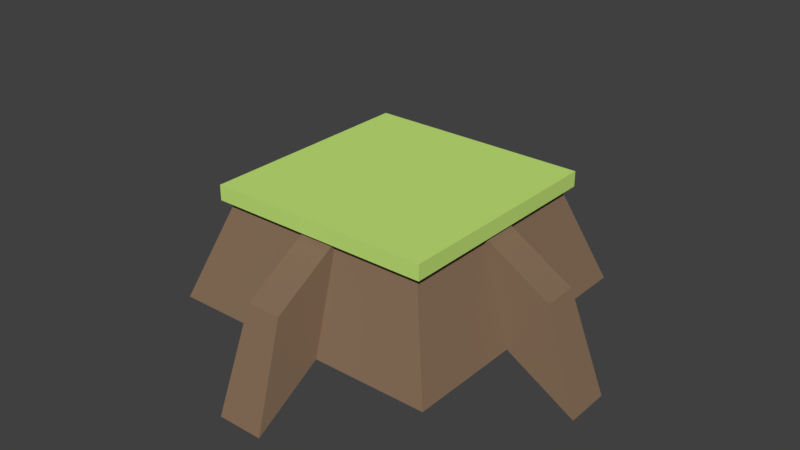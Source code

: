 # Source: model.blend  (saved by Blender 2.77.0; exported with 4.5.12 LTS)
import bpy
from mathutils import Matrix  # noqa: F401  (used for matrix-valued properties, if any)

bpy.ops.wm.read_factory_settings(use_empty=True)
scene = bpy.context.scene
scene.name = 'Scene'

# ---- collections
col_collection_1 = bpy.data.collections.new('Collection 1'); scene.collection.children.link(col_collection_1)
col_collection_1.hide_render = True
col_collection_1.hide_viewport = True
col_collection_11 = bpy.data.collections.new('Collection 11'); scene.collection.children.link(col_collection_11)

# ---- materials (node trees are filled in below, after node groups)
mat_brown = bpy.data.materials.new('Brown')
mat_brown.alpha_threshold = 0.0
mat_brown.diffuse_color = (0.2423, 0.1581, 0.1008, 1.0)
mat_brown.specular_color = (0.0, 0.0, 0.0)
mat_brown.roughness = 0.5
mat_brown.line_color = (0.0, 0.0, 0.0, 1.0)
mat_darkbrown = bpy.data.materials.new('DarkBrown')
mat_darkbrown.alpha_threshold = 0.0
mat_darkbrown.diffuse_color = (0.1441, 0.09531, 0.06125, 1.0)
mat_darkbrown.specular_color = (0.0, 0.0, 0.0)
mat_darkbrown.roughness = 0.5
mat_darkbrown.line_color = (0.0, 0.0, 0.0, 1.0)
mat_blue = bpy.data.materials.new('Blue')
mat_blue.alpha_threshold = 0.0
mat_blue.diffuse_color = (0.1912, 0.7991, 0.4125, 1.0)
mat_blue.roughness = 0.5
mat_blue.line_color = (0.0, 0.0, 0.0, 1.0)
mat_green = bpy.data.materials.new('Green')
mat_green.alpha_threshold = 0.0
mat_green.diffuse_color = (0.5574, 0.8, 0.1916, 1.0)
mat_green.roughness = 0.5
mat_green.line_color = (0.0, 0.0, 0.0, 1.0)

# ---- material node trees
mat_brown.use_nodes = True; mat_brown.node_tree.nodes.clear()
_N = mat_brown.node_tree.nodes; _L = mat_brown.node_tree.links
n0 = _N.new('ShaderNodeOutputMaterial'); n0.name = 'Material Output'; n0.location = (300, 300)
n1 = _N.new('ShaderNodeBsdfDiffuse'); n1.name = 'Diffuse BSDF'; n1.location = (10, 300)
n1.inputs[0].default_value = (0.2423, 0.159, 0.0999, 1.0)
_L.new(n1.outputs[0], n0.inputs[0])
n0.is_active_output = True
mat_darkbrown.use_nodes = True; mat_darkbrown.node_tree.nodes.clear()
_N = mat_darkbrown.node_tree.nodes; _L = mat_darkbrown.node_tree.links
n0 = _N.new('ShaderNodeOutputMaterial'); n0.name = 'Material Output'; n0.location = (300, 300)
n1 = _N.new('ShaderNodeBsdfDiffuse'); n1.name = 'Diffuse BSDF'; n1.location = (10, 300)
n1.inputs[0].default_value = (0.1429, 0.09487, 0.06055, 1.0)
_L.new(n1.outputs[0], n0.inputs[0])
n0.is_active_output = True
mat_blue.use_nodes = True; mat_blue.node_tree.nodes.clear()
_N = mat_blue.node_tree.nodes; _L = mat_blue.node_tree.links
n0 = _N.new('ShaderNodeOutputMaterial'); n0.name = 'Material Output'; n0.location = (300, 300)
n1 = _N.new('ShaderNodeBsdfDiffuse'); n1.name = 'Diffuse BSDF'; n1.location = (10, 300)
n1.inputs[0].default_value = (0.1916, 0.8, 0.4142, 1.0)
_L.new(n1.outputs[0], n0.inputs[0])
n0.is_active_output = True
mat_green.use_nodes = True; mat_green.node_tree.nodes.clear()
_N = mat_green.node_tree.nodes; _L = mat_green.node_tree.links
n0 = _N.new('ShaderNodeOutputMaterial'); n0.name = 'Material Output'; n0.location = (300, 300)
n1 = _N.new('ShaderNodeBsdfDiffuse'); n1.name = 'Diffuse BSDF'; n1.location = (10, 300)
n1.inputs[0].default_value = (0.5574, 0.8, 0.1916, 1.0)
_L.new(n1.outputs[0], n0.inputs[0])
n0.is_active_output = True

# ---- world
world_world = bpy.data.worlds.new('World'); scene.world = world_world
world_world.color = (0.05088, 0.05088, 0.05088)
world_world.use_sun_shadow = False
world_world.sun_shadow_jitter_overblur = 0.0
world_world.cycles.sampling_method = 'MANUAL'

# ---- meshes
me_icosphere_001 = bpy.data.meshes.new('Icosphere.001')
me_icosphere_001.from_pydata([(0.6665, -0.2782, -0.6079), (-0.2294, -0.1667, -0.9004), (0.08762, 0.2697, -0.9004), (0.7542, -0.5479, -0.1491), (-0.2881, -0.8866, -0.1491), (-0.9322, 0.0, -0.1491), (-0.2881, 0.8866, -0.1491), (0.7542, 0.5479, -0.1491), (0.3757, -0.6169, 0.6079), (0.05866, 0.7199, 0.6079), (0.4588, 0.3333, 0.7423), (-0.08762, 0.2697, 0.9004), (-0.4706, 0.5479, 0.6079), (-0.5671, 0.0, 0.7423), (-0.1752, -0.5393, 0.7423), (0.2294, -0.1667, 0.9004), (0.7028, -0.1667, 0.6079), (0.8446, 0.2697, 0.3243), (0.5175, 0.7199, 0.3243), (0.004506, 0.8866, 0.3243), (-0.5248, 0.7146, 0.3243), (-0.8418, 0.2782, 0.3243), (-0.8418, -0.2782, 0.3243), (-0.5248, -0.7146, 0.3243), (0.004506, -0.8866, 0.3243), (0.5175, -0.7199, 0.3243), (0.8446, -0.2697, 0.3243), (0.2836, 0.8727, -0.1752), (-0.7423, 0.5393, -0.1752), (-0.7423, -0.5393, -0.1752), (0.2836, -0.8727, -0.1752), (0.9176, 0.0, -0.1752), (0.4706, 0.5479, -0.6079), (-0.05866, 0.7199, -0.6079), (-0.4588, 0.3333, -0.7423), (-0.7028, -0.1667, -0.6079), (-0.3757, -0.6169, -0.6079), (0.6665, 0.2782, -0.6079), (0.2835, 0.0, -0.9004), (0.1752, -0.5393, -0.7423), (0.07864, -0.242, -0.8176), (0.2082, -0.1407, -0.8839), (0.1269, -0.3907, -0.8092), (-0.08572, -0.2362, -0.8839), (-0.2059, 0.1496, -0.8176), (-0.2511, -0.008546, -0.8839), (-0.3323, 0.2415, -0.8092), (-0.06947, 0.2415, -0.8839), (0.7623, -0.2547, -0.2953), (0.7474, -0.2511, -0.472), (0.8611, -0.1427, -0.2484), (0.7976, -0.4056, -0.2091), (-0.006678, -0.8037, -0.2953), (-0.007846, -0.7884, -0.472), (0.1303, -0.8631, -0.2484), (-0.1393, -0.8839, -0.2091), (-0.7665, -0.242, -0.2953), (-0.7523, -0.2362, -0.472), (-0.7806, -0.3907, -0.2484), (-0.8837, -0.1407, -0.2091), (-0.467, 0.6542, -0.2953), (-0.4571, 0.6425, -0.472), (-0.6128, 0.6216, -0.2484), (-0.4069, 0.797, -0.2091), (0.4778, 0.6463, -0.2953), (0.4698, 0.6332, -0.472), (0.4019, 0.7749, -0.2484), (0.6322, 0.6332, -0.2091), (-0.4292, -0.4967, 0.5498), (-0.4726, -0.6418, 0.4574), (-0.3234, -0.5334, 0.6592), (-0.5538, -0.3918, 0.6199), (-0.6051, 0.2547, 0.5498), (-0.7564, 0.2511, 0.4574), (-0.6073, 0.1427, 0.6592), (-0.5437, 0.4056, 0.6199), (0.6392, 0.1496, 0.5498), (0.7595, 0.2415, 0.4574), (0.5752, 0.2415, 0.6592), (0.6783, -0.008546, 0.6199), (0.2059, 0.1496, 0.8176), (0.3323, 0.2415, 0.8092), (0.06947, 0.2415, 0.8839), (0.2511, -0.008546, 0.8839), (0.3398, 0.5617, 0.5498), (0.4643, 0.6477, 0.4574), (0.2015, 0.6477, 0.6199), (0.4074, 0.4724, 0.6592), (-0.1588, 0.4887, 0.6726), (-0.04197, 0.6292, 0.6533), (-0.3359, 0.5337, 0.6533), (-0.1232, 0.3792, 0.8158), (-0.2545, 0.0, 0.8176), (-0.4108, 0.0, 0.8092), (-0.1981, -0.1545, 0.8839), (-0.1981, 0.1545, 0.8839), (-0.6051, -0.2547, 0.5498), (-0.7564, -0.2511, 0.4574), (-0.5437, -0.4056, 0.6199), (-0.6073, -0.1427, 0.6592), (-0.07864, -0.242, 0.8176), (-0.1269, -0.3907, 0.8092), (0.08572, -0.2362, 0.8839), (-0.2082, -0.1407, 0.8839), (0.05528, -0.6542, 0.5498), (0.005069, -0.797, 0.4574), (0.2177, -0.6425, 0.6199), (-0.0519, -0.6216, 0.6592), (0.4157, -0.302, 0.6726), (0.4038, -0.4843, 0.6533), (0.5854, -0.2343, 0.6533), (0.3225, -0.2343, 0.8158), (0.6726, 0.4887, 0.1588), (0.7345, 0.5337, -0.008232), (0.6031, 0.6292, 0.2546), (0.7848, 0.3792, 0.2546), (-0.2569, 0.7907, 0.1588), (-0.2806, 0.8635, -0.008232), (-0.412, 0.768, 0.2546), (-0.1181, 0.8635, 0.2546), (-0.8314, 0.0, 0.1588), (-0.908, 0.0, -0.008232), (-0.8577, -0.1545, 0.2546), (-0.8577, 0.1545, 0.2546), (-0.2569, -0.7907, 0.1588), (-0.2806, -0.8635, -0.008232), (-0.1181, -0.8635, 0.2546), (-0.412, -0.768, 0.2546), (0.6726, -0.4887, 0.1588), (0.7345, -0.5337, -0.008232), (0.7848, -0.3792, 0.2546), (0.6031, -0.6292, 0.2546), (0.2612, 0.8037, 0.138), (0.2804, 0.8631, -0.005513), (0.1247, 0.8839, 0.2181), (0.4186, 0.7884, 0.2181), (-0.006678, 0.8037, -0.2953), (-0.007846, 0.7884, -0.472), (-0.1393, 0.8839, -0.2091), (0.1303, 0.8631, -0.2484), (-0.6837, 0.4967, 0.138), (-0.7342, 0.5334, -0.005513), (-0.8021, 0.3918, 0.2181), (-0.6205, 0.6418, 0.2181), (-0.7665, 0.242, -0.2953), (-0.7523, 0.2362, -0.472), (-0.8837, 0.1407, -0.2091), (-0.7806, 0.3907, -0.2484), (-0.6837, -0.4967, 0.138), (-0.7342, -0.5334, -0.005513), (-0.6205, -0.6418, 0.2181), (-0.8021, -0.3918, 0.2181), (-0.467, -0.6542, -0.2953), (-0.4571, -0.6425, -0.472), (-0.4069, -0.797, -0.2091), (-0.6128, -0.6216, -0.2484), (0.2612, -0.8037, 0.138), (0.2804, -0.8631, -0.005513), (0.4186, -0.7884, 0.2181), (0.1247, -0.8839, 0.2181), (0.4778, -0.6463, -0.2953), (0.4698, -0.6332, -0.472), (0.6322, -0.6332, -0.2091), (0.4019, -0.7749, -0.2484), (0.8451, 0.0, 0.138), (0.9075, 0.0, -0.005513), (0.8792, 0.1545, 0.2181), (0.8792, -0.1545, 0.2181), (0.7623, 0.2547, -0.2953), (0.7474, 0.2511, -0.472), (0.7976, 0.4056, -0.2091), (0.8611, 0.1427, -0.2484), (0.1588, 0.4887, -0.6726), (0.1232, 0.3792, -0.8158), (0.04197, 0.6292, -0.6533), (0.3359, 0.5337, -0.6533), (-0.3398, 0.5617, -0.5498), (-0.4074, 0.4724, -0.6592), (-0.4643, 0.6477, -0.4574), (-0.2015, 0.6477, -0.6199), (-0.6392, 0.1496, -0.5498), (-0.6783, -0.008546, -0.6199), (-0.7595, 0.2415, -0.4574), (-0.5752, 0.2415, -0.6592), (-0.4157, -0.302, -0.6726), (-0.3225, -0.2343, -0.8158), (-0.4038, -0.4843, -0.6533), (-0.5854, -0.2343, -0.6533), (0.5138, 0.0, -0.6726), (0.6113, -0.1545, -0.6533), (0.3987, 0.0, -0.8158), (0.6113, 0.1545, -0.6533), (-0.05528, -0.6542, -0.5498), (0.0519, -0.6216, -0.6592), (-0.005069, -0.797, -0.4574), (-0.2177, -0.6425, -0.6199), (0.4292, -0.4967, -0.5498), (0.5538, -0.3918, -0.6199), (0.4726, -0.6418, -0.4574), (0.3234, -0.5334, -0.6592), (-0.1194, -0.2257, -0.9088), (0.5923, -0.3762, -0.6314), (-0.006608, -0.8113, -0.4756), (0.747, -0.2638, -0.5132), (0.5715, 0.4152, -0.6284), (-0.2516, -0.0438, -0.9088), (-0.7594, -0.2257, -0.5132), (-0.03607, 0.2528, -0.9088), (-0.4715, 0.6602, -0.4756), (0.4817, 0.629, -0.5132), (0.8066, -0.4471, -0.2014), (0.8923, 0.1833, 0.2474), (-0.1759, -0.9053, -0.2014), (0.4501, -0.792, 0.2474), (-0.9153, -0.1124, -0.2013), (-0.6142, -0.6728, 0.2474), (-0.3898, 0.8358, -0.2014), (-0.8296, 0.3762, 0.2474), (0.6744, 0.629, -0.2014), (0.1014, 0.9053, 0.2474), (0.4644, -0.6719, 0.4763), (-0.4959, -0.6728, 0.4387), (-0.7931, 0.2638, 0.4387), (0.01917, 0.8165, 0.4763), (0.7967, 0.2528, 0.4387), (0.2581, -0.6525, 0.6314), (0.2516, -0.0438, 0.9088), (-0.5616, -0.408, 0.6344), (-0.5408, 0.4471, 0.6314), (0.1747, 0.6796, 0.6314), (-0.2581, -0.6525, -0.6314), (0.2293, -0.1124, -0.9088), (0.4822, -0.6524, -0.4756), (0.747, 0.2638, -0.5132), (0.1991, 0.1447, -0.9129), (-0.7003, -0.0438, -0.6314), (-0.4493, -0.6525, -0.5132), (-0.1747, 0.6796, -0.6314), (-0.7736, 0.2444, -0.4756), (-0.02001, 0.792, -0.5132), (0.8923, -0.1833, 0.2474), (0.8066, 0.4471, -0.2014), (0.1014, -0.9053, 0.2474), (0.6744, -0.629, -0.2014), (-0.8296, -0.3762, 0.2474), (-0.3898, -0.8358, -0.2014), (-0.6142, 0.6728, 0.2474), (-0.9153, 0.1124, -0.2013), (0.4501, 0.792, 0.2474), (-0.1759, 0.9053, -0.2014), (0.7825, -0.2341, 0.4763), (0.005774, -0.8358, 0.4387), (-0.7931, -0.2638, 0.4387), (-0.4955, 0.6493, 0.4763), (0.4866, 0.6796, 0.4387), (0.1194, -0.2257, 0.9088), (0.7003, -0.0438, 0.6314), (-0.2079, -0.151, 0.9046), (-0.1778, 0.1833, 0.9088), (0.03607, 0.2528, 0.9088), (0.3698, 0.2687, 0.8132), (0.562, 0.2687, 0.6945), (0.4292, 0.4514, 0.6945), (-0.1184, 0.3645, 0.8544), (-0.02093, 0.6645, 0.6594), (-0.3737, 0.5499, 0.6594), (-0.4571, 0.0, 0.8132), (-0.6126, 0.1129, 0.6945), (-0.6126, -0.1129, 0.6945), (-0.1413, -0.4348, 0.8132), (-0.2967, -0.5477, 0.6945), (-0.08189, -0.6175, 0.6945), (0.31, -0.2252, 0.8544), (0.4075, -0.5253, 0.6594), (0.6255, -0.2253, 0.6594), (0.8171, 0.3645, 0.2762), (0.7569, 0.5499, -0.03933), (0.5991, 0.6645, 0.2762), (-0.09412, 0.8898, 0.2762), (-0.2891, 0.8898, -0.03933), (-0.4469, 0.7752, 0.2762), (-0.8753, 0.1854, 0.2762), (-0.9356, 0.0, -0.03933), (-0.8753, -0.1854, 0.2762), (-0.4469, -0.7752, 0.2762), (-0.2891, -0.8898, -0.03933), (-0.09412, -0.8898, 0.2762), (0.5991, -0.6645, 0.2762), (0.7569, -0.5499, -0.03933), (0.8171, -0.3645, 0.2762), (0.2879, 0.8862, -0.04519), (0.384, 0.8164, -0.2373), (0.1692, 0.8862, -0.2373), (-0.7538, 0.5477, -0.04519), (-0.6578, 0.6175, -0.2373), (-0.7905, 0.4348, -0.2373), (-0.7538, -0.5477, -0.04519), (-0.7905, -0.4348, -0.2373), (-0.6578, -0.6175, -0.2373), (0.2879, -0.8862, -0.04519), (0.1692, -0.8862, -0.2373), (0.384, -0.8164, -0.2373), (0.9318, 0.0, -0.04519), (0.8951, -0.1129, -0.2373), (0.8951, 0.1129, -0.2373), (0.3737, 0.5499, -0.6594), (0.1184, 0.3645, -0.8544), (0.02093, 0.6645, -0.6594), (-0.4292, 0.4514, -0.6945), (-0.3698, 0.2687, -0.8132), (-0.562, 0.2687, -0.6945), (-0.6255, -0.2253, -0.6594), (-0.31, -0.2252, -0.8544), (-0.4075, -0.5253, -0.6594), (0.6385, 0.1854, -0.6594), (0.6385, -0.1854, -0.6594), (0.3832, 0.0, -0.8544), (0.08189, -0.6175, -0.6945), (0.1413, -0.4348, -0.8132), (0.2967, -0.5477, -0.6945), (0.1735, -0.1591, -0.8466), (0.1126, -0.3466, -0.7906), (-0.04688, -0.2307, -0.8466), (0.2942, -0.2804, -0.8279), (0.02837, -0.0873, -0.9213), (-0.07317, -0.3998, -0.8279), (-0.2339, 0.02671, -0.8466), (-0.2948, 0.2142, -0.7906), (-0.09769, 0.2142, -0.8466), (-0.4028, 0.05395, -0.8279), (-0.07426, 0.05395, -0.9213), (-0.1758, 0.3665, -0.8279), (0.7313, -0.2461, -0.4206), (0.8166, -0.1649, -0.2529), (0.7689, -0.362, -0.2234), (0.8076, -0.09258, -0.4357), (0.7282, -0.4212, -0.3866), (0.8704, -0.2857, -0.1071), (-0.008097, -0.7716, -0.4206), (0.09555, -0.8276, -0.2529), (-0.1067, -0.8432, -0.2234), (0.1615, -0.7967, -0.4357), (-0.1755, -0.8227, -0.3866), (-0.002776, -0.9161, -0.1071), (-0.7363, -0.2307, -0.4206), (-0.7575, -0.3466, -0.2529), (-0.8349, -0.1591, -0.2234), (-0.7078, -0.3998, -0.4357), (-0.8367, -0.0873, -0.3866), (-0.8721, -0.2804, -0.1071), (-0.447, 0.629, -0.4206), (-0.5637, 0.6133, -0.2529), (-0.4093, 0.7448, -0.2234), (-0.5989, 0.5496, -0.4357), (-0.3416, 0.7688, -0.3866), (-0.5362, 0.7427, -0.1071), (0.4601, 0.6194, -0.4206), (0.4091, 0.7257, -0.2529), (0.5819, 0.6194, -0.2234), (0.3376, 0.7395, -0.4357), (0.6256, 0.5624, -0.3866), (0.5407, 0.7395, -0.1071), (-0.4514, -0.5927, 0.466), (-0.3395, -0.5115, 0.6173), (-0.5123, -0.4052, 0.5879), (-0.3201, -0.6855, 0.5275), (-0.608, -0.5085, 0.4784), (-0.4216, -0.373, 0.7306), (-0.7032, 0.2461, 0.466), (-0.5913, 0.1649, 0.6173), (-0.5437, 0.362, 0.5879), (-0.7509, 0.09258, 0.5275), (-0.6715, 0.4212, 0.4784), (-0.485, 0.2857, 0.7306), (0.7136, 0.2142, 0.466), (0.5753, 0.2142, 0.6173), (0.6527, 0.02671, 0.5879), (0.6619, 0.3665, 0.5275), (0.7908, 0.05395, 0.4784), (0.5604, 0.05395, 0.7306), (0.2948, 0.2142, 0.7906), (0.09769, 0.2142, 0.8466), (0.2339, 0.02671, 0.8466), (0.1758, 0.3665, 0.8279), (0.4028, 0.05395, 0.8279), (0.07426, 0.05395, 0.9213), (0.4242, 0.6125, 0.466), (0.2271, 0.6125, 0.5879), (0.3815, 0.481, 0.6173), (0.2957, 0.7354, 0.4784), (0.5531, 0.5163, 0.5275), (0.2245, 0.5162, 0.7306), (-0.06706, 0.5814, 0.6407), (-0.2875, 0.5098, 0.6407), (-0.128, 0.3939, 0.7626), (-0.2218, 0.6825, 0.5721), (0.04405, 0.4894, 0.7752), (-0.3233, 0.37, 0.7752), (-0.3644, 0.0, 0.7906), (-0.2049, -0.1159, 0.8466), (-0.2049, 0.1159, 0.8466), (-0.3576, -0.1931, 0.8279), (-0.3576, 0.1931, 0.8279), (-0.09179, 0.0, 0.9213), (-0.7032, -0.2461, 0.466), (-0.5437, -0.362, 0.5879), (-0.5913, -0.1649, 0.6173), (-0.6715, -0.4212, 0.4784), (-0.7509, -0.09258, 0.5275), (-0.485, -0.2857, 0.7306), (-0.1126, -0.3466, 0.7906), (0.04688, -0.2307, 0.8466), (-0.1735, -0.1591, 0.8466), (0.07317, -0.3998, 0.8279), (-0.2942, -0.2804, 0.8279), (-0.02837, -0.0873, 0.9213), (0.01678, -0.7448, 0.466), (0.1763, -0.629, 0.5879), (-0.02595, -0.6133, 0.6173), (0.193, -0.7688, 0.4784), (-0.144, -0.7427, 0.5275), (0.1218, -0.5496, 0.7306), (0.396, -0.4309, 0.6407), (0.5322, -0.2434, 0.6407), (0.3351, -0.2434, 0.7626), (0.5806, -0.4218, 0.5721), (0.252, -0.4218, 0.7752), (0.4791, -0.1093, 0.7752), (0.7016, 0.5098, 0.0294), (0.6031, 0.5814, 0.2266), (0.7393, 0.3939, 0.2266), (0.6109, 0.6826, 0.05748), (0.8379, 0.3701, 0.05748), (0.6736, 0.4894, 0.3861), (-0.268, 0.8248, 0.0294), (-0.3666, 0.7532, 0.2266), (-0.1462, 0.8248, 0.2266), (-0.4604, 0.7919, 0.05748), (-0.09301, 0.9113, 0.05748), (-0.2573, 0.7919, 0.3861), (-0.8673, 0.0, 0.0294), (-0.8296, -0.1159, 0.2266), (-0.8296, 0.1159, 0.2266), (-0.8954, -0.1931, 0.05748), (-0.8954, 0.1931, 0.05748), (-0.8326, 0.0, 0.3861), (-0.268, -0.8248, 0.0294), (-0.1462, -0.8248, 0.2266), (-0.3666, -0.7532, 0.2266), (-0.09301, -0.9113, 0.05748), (-0.4604, -0.7919, 0.05748), (-0.2573, -0.7919, 0.3861), (0.7016, -0.5098, 0.0294), (0.7393, -0.3939, 0.2266), (0.6031, -0.5814, 0.2266), (0.8379, -0.3701, 0.05748), (0.6109, -0.6826, 0.05748), (0.6736, -0.4894, 0.3861), (0.2689, 0.8276, 0.02762), (0.1521, 0.8432, 0.1953), (0.3725, 0.7716, 0.1953), (0.09457, 0.9161, 0.05039), (0.4619, 0.7967, 0.05039), (0.2673, 0.8227, 0.3299), (-0.008097, 0.7716, -0.4206), (-0.1067, 0.8432, -0.2234), (0.09555, 0.8276, -0.2529), (-0.1755, 0.8227, -0.3866), (0.1615, 0.7967, -0.4357), (-0.002776, 0.9161, -0.1071), (-0.704, 0.5115, 0.02762), (-0.7549, 0.4052, 0.1953), (-0.6187, 0.5927, 0.1953), (-0.842, 0.373, 0.05039), (-0.615, 0.6855, 0.05039), (-0.6998, 0.5085, 0.3299), (-0.7363, 0.2307, -0.4206), (-0.8349, 0.1591, -0.2234), (-0.7575, 0.3466, -0.2529), (-0.8367, 0.0873, -0.3866), (-0.7078, 0.3998, -0.4357), (-0.8721, 0.2804, -0.1071), (-0.704, -0.5115, 0.02762), (-0.6187, -0.5927, 0.1953), (-0.7549, -0.4052, 0.1953), (-0.615, -0.6855, 0.05039), (-0.842, -0.373, 0.05039), (-0.6998, -0.5085, 0.3299), (-0.447, -0.629, -0.4206), (-0.4093, -0.7448, -0.2234), (-0.5637, -0.6133, -0.2529), (-0.3416, -0.7688, -0.3866), (-0.5989, -0.5496, -0.4357), (-0.5362, -0.7427, -0.1071), (0.2689, -0.8276, 0.02762), (0.3725, -0.7716, 0.1953), (0.1521, -0.8432, 0.1953), (0.4619, -0.7967, 0.05039), (0.09457, -0.9161, 0.05039), (0.2673, -0.8227, 0.3299), (0.4601, -0.6194, -0.4206), (0.5819, -0.6194, -0.2234), (0.4091, -0.7257, -0.2529), (0.6256, -0.5624, -0.3866), (0.3376, -0.7395, -0.4357), (0.5407, -0.7395, -0.1071), (0.8702, 0.0, 0.02762), (0.8489, 0.1159, 0.1953), (0.8489, -0.1159, 0.1953), (0.9004, 0.1931, 0.05039), (0.9004, -0.1931, 0.05039), (0.865, 0.0, 0.3299), (0.7313, 0.2461, -0.4206), (0.7689, 0.362, -0.2234), (0.8166, 0.1649, -0.2529), (0.7282, 0.4212, -0.3866), (0.8076, 0.09258, -0.4357), (0.8704, 0.2857, -0.1071), (0.128, 0.3939, -0.7626), (0.06706, 0.5814, -0.6407), (0.2875, 0.5098, -0.6407), (-0.04405, 0.4894, -0.7752), (0.3233, 0.37, -0.7752), (0.2218, 0.6825, -0.5721), (-0.3815, 0.481, -0.6173), (-0.4242, 0.6125, -0.466), (-0.2271, 0.6125, -0.5879), (-0.5531, 0.5163, -0.5275), (-0.2245, 0.5163, -0.7306), (-0.2957, 0.7354, -0.4784), (-0.6527, 0.02671, -0.5879), (-0.7136, 0.2142, -0.466), (-0.5753, 0.2142, -0.6173), (-0.7908, 0.05395, -0.4784), (-0.5604, 0.05395, -0.7306), (-0.6619, 0.3665, -0.5275), (-0.3351, -0.2434, -0.7626), (-0.396, -0.4309, -0.6407), (-0.5322, -0.2434, -0.6407), (-0.252, -0.4218, -0.7752), (-0.4791, -0.1093, -0.7752), (-0.5806, -0.4218, -0.5721), (0.5736, -0.1159, -0.6407), (0.4141, 0.0, -0.7626), (0.5736, 0.1159, -0.6407), (0.4518, -0.1931, -0.7752), (0.7177, 0.0, -0.5721), (0.4518, 0.1931, -0.7752), (0.02595, -0.6133, -0.6173), (-0.01678, -0.7448, -0.466), (-0.1763, -0.629, -0.5879), (0.144, -0.7427, -0.5275), (-0.1218, -0.5496, -0.7306), (-0.193, -0.7688, -0.4784), (0.5123, -0.4052, -0.5879), (0.4514, -0.5927, -0.466), (0.3395, -0.5115, -0.6173), (0.608, -0.5085, -0.4784), (0.4216, -0.373, -0.7306), (0.3201, -0.6855, -0.5275), (-0.0008531, -0.0006199, -0.9658), (0.7017, -0.5107, -0.4342), (-0.2675, -0.8256, -0.4342), (-0.8679, 0.000768, -0.4342), (-0.2689, 0.8252, -0.4342), (0.6992, 0.508, -0.431), (0.266, -0.822, 0.4316), (-0.7019, -0.51, 0.4347), (-0.6996, 0.507, 0.4316), (0.2679, 0.8214, 0.4316), (0.864, 0.001003, 0.4316), (-0.0006534, -0.0004746, 0.9705), (-0.1576, -0.4849, -0.825), (0.4125, -0.2996, -0.825), (0.2559, -0.7875, -0.5118), (0.825, 3.679e-10, -0.5099), (0.4105, 0.2983, -0.8211), (-0.5099, -7.076e-05, -0.825), (-0.6674, -0.4849, -0.5099), (-0.1575, 0.4849, -0.825), (-0.6699, 0.4867, -0.5117), (0.2549, 0.7846, -0.5099), (0.9224, -0.2997, 3.711e-05), (0.9224, 0.2997, 3.711e-05), (-6.021e-05, -0.9698, 3.719e-05), (0.5701, -0.7846, 3.717e-05), (-0.9224, -0.2996, 3.727e-05), (-0.57, -0.7846, 3.722e-05), (-0.57, 0.7846, 3.722e-05), (-0.9224, 0.2996, 3.727e-05), (0.5701, 0.7846, 3.717e-05), (-6.021e-05, 0.9698, 3.719e-05), (0.6642, -0.4826, 0.5074), (-0.255, -0.7846, 0.5098), (-0.825, 3.679e-10, 0.5098), (-0.2537, 0.7809, 0.5074), (0.6675, 0.4849, 0.5098), (0.1576, -0.4849, 0.825), (0.5099, -7.076e-05, 0.825), (-0.414, -0.3008, 0.828), (-0.4125, 0.2997, 0.825), (0.1575, 0.4849, 0.825), (0.04656, -0.1433, -0.8747), (0.212, -0.2635, -0.8167), (-0.01662, -0.3377, -0.8167), (-0.1219, 0.08856, -0.8747), (-0.3263, 0.08856, -0.8167), (-0.1851, 0.283, -0.8167), (0.734, -0.3562, -0.3496), (0.7834, -0.1517, -0.3801), (0.8225, -0.2719, -0.1756), (-0.1119, -0.8082, -0.3496), (0.09778, -0.792, -0.3801), (-0.004443, -0.8663, -0.1756), (-0.8032, -0.1433, -0.3496), (-0.723, -0.3377, -0.3801), (-0.8252, -0.2635, -0.1756), (-0.3845, 0.7196, -0.3496), (-0.5446, 0.5833, -0.3801), (-0.5056, 0.7034, -0.1756), (0.5656, 0.588, -0.3496), (0.3864, 0.6982, -0.3801), (0.5128, 0.6982, -0.1756), (-0.5368, -0.4995, 0.5002), (-0.3576, -0.6096, 0.5308), (-0.4208, -0.4152, 0.6571), (-0.6409, 0.3562, 0.5002), (-0.6903, 0.1517, 0.5308), (-0.5249, 0.2719, 0.6571), (0.7279, 0.08856, 0.5002), (0.6477, 0.283, 0.5308), (0.5845, 0.08856, 0.6571), (0.3263, 0.08856, 0.8167), (0.1851, 0.283, 0.8167), (0.1219, 0.08856, 0.8747), (0.4693, 0.5285, 0.5308), (0.3091, 0.6649, 0.5002), (0.2648, 0.5285, 0.6571), (-0.03111, 0.4846, 0.7302), (-0.1965, 0.6048, 0.6039), (-0.2597, 0.4104, 0.7302), (-0.3161, 0.1202, 0.8167), (-0.3161, -0.1202, 0.8167), (-0.1507, 0.0, 0.8747), (-0.6903, -0.1517, 0.5308), (-0.6409, -0.3562, 0.5002), (-0.5249, -0.2719, 0.6571), (-0.212, -0.2635, 0.8167), (0.01662, -0.3377, 0.8167), (-0.04656, -0.1433, 0.8747), (-0.06901, -0.7034, 0.5308), (0.1407, -0.7196, 0.5002), (0.09639, -0.5833, 0.6571), (0.31, -0.3738, 0.7302), (0.5145, -0.3738, 0.6039), (0.4513, -0.1793, 0.7302), (0.7693, 0.4104, 0.09429), (0.628, 0.6048, 0.09429), (0.667, 0.4846, 0.2987), (-0.1526, 0.8584, 0.09429), (-0.3811, 0.7842, 0.09429), (-0.2548, 0.7841, 0.2987), (-0.8636, 0.1202, 0.09429), (-0.8636, -0.1202, 0.09429), (-0.8245, 0.0, 0.2987), (-0.3811, -0.7842, 0.09429), (-0.1526, -0.8584, 0.09429), (-0.2548, -0.7841, 0.2987), (0.628, -0.6048, 0.09429), (0.7693, -0.4104, 0.09429), (0.667, -0.4846, 0.2987), (0.3837, 0.792, 0.08252), (0.1551, 0.8663, 0.08252), (0.2626, 0.8082, 0.2564), (0.09778, 0.792, -0.3801), (-0.1119, 0.8082, -0.3496), (-0.004443, 0.8663, -0.1756), (-0.6347, 0.6097, 0.08252), (-0.7759, 0.4152, 0.08252), (-0.6875, 0.4995, 0.2564), (-0.723, 0.3377, -0.3801), (-0.8032, 0.1433, -0.3496), (-0.8252, 0.2635, -0.1756), (-0.7759, -0.4152, 0.08252), (-0.6347, -0.6097, 0.08252), (-0.6875, -0.4995, 0.2564), (-0.5446, -0.5833, -0.3801), (-0.3845, -0.7196, -0.3496), (-0.5056, -0.7034, -0.1756), (0.1551, -0.8663, 0.08252), (0.3837, -0.792, 0.08252), (0.2626, -0.8082, 0.2564), (0.3864, -0.6982, -0.3801), (0.5656, -0.588, -0.3496), (0.5128, -0.6982, -0.1756), (0.8718, -0.1202, 0.08252), (0.8718, 0.1202, 0.08252), (0.8498, 0.0, 0.2564), (0.7834, 0.1517, -0.3801), (0.734, 0.3562, -0.3496), (0.8225, 0.2719, -0.1756), (0.2597, 0.4104, -0.7302), (0.03111, 0.4846, -0.7302), (0.1965, 0.6048, -0.6039), (-0.2648, 0.5285, -0.6571), (-0.4693, 0.5285, -0.5308), (-0.3091, 0.6649, -0.5002), (-0.5845, 0.08856, -0.6571), (-0.7279, 0.08856, -0.5002), (-0.6477, 0.283, -0.5308), (-0.4513, -0.1793, -0.7302), (-0.31, -0.3738, -0.7302), (-0.5145, -0.3738, -0.6039), (0.6359, 0.0, -0.6039), (0.4705, -0.1202, -0.7302), (0.4705, 0.1202, -0.7302), (-0.09639, -0.5833, -0.6571), (0.06901, -0.7034, -0.5308), (-0.1407, -0.7196, -0.5002), (0.4208, -0.4152, -0.6571), (0.5368, -0.4995, -0.5002), (0.3576, -0.6096, -0.5308)], [], [(0, 203, 561, 201), (0, 201, 573, 315), (0, 315, 575, 203), (1, 205, 560, 200), (1, 200, 572, 312), (1, 312, 577, 205), (2, 234, 560, 207), (2, 207, 579, 306), (2, 306, 576, 234), (3, 243, 561, 210), (3, 210, 582, 288), (3, 288, 585, 243), (4, 245, 562, 212), (4, 212, 584, 285), (4, 285, 587, 245), (5, 247, 563, 214), (5, 214, 586, 282), (5, 282, 589, 247), (6, 249, 564, 216), (6, 216, 588, 279), (6, 279, 591, 249), (7, 241, 565, 218), (7, 218, 590, 276), (7, 276, 583, 241), (8, 225, 566, 220), (8, 220, 592, 273), (8, 273, 597, 225), (9, 229, 569, 223), (9, 223, 595, 264), (9, 264, 601, 229), (10, 260, 598, 261), (10, 261, 596, 262), (10, 262, 601, 260), (11, 259, 601, 263), (11, 263, 600, 258), (11, 258, 571, 259), (12, 265, 595, 253), (12, 253, 568, 228), (12, 228, 600, 265), (13, 266, 600, 267), (13, 267, 594, 268), (13, 268, 599, 266), (14, 269, 599, 270), (14, 270, 593, 271), (14, 271, 597, 269), (15, 255, 597, 272), (15, 272, 598, 226), (15, 226, 571, 255), (16, 274, 592, 250), (16, 250, 570, 256), (16, 256, 598, 274), (17, 211, 583, 275), (17, 275, 596, 224), (17, 224, 570, 211), (18, 277, 590, 248), (18, 248, 569, 254), (18, 254, 596, 277), (19, 219, 591, 278), (19, 278, 595, 223), (19, 223, 569, 219), (20, 280, 588, 246), (20, 246, 568, 253), (20, 253, 595, 280), (21, 217, 589, 281), (21, 281, 594, 222), (21, 222, 568, 217), (22, 283, 586, 244), (22, 244, 567, 252), (22, 252, 594, 283), (23, 215, 587, 284), (23, 284, 593, 221), (23, 221, 567, 215), (24, 286, 584, 242), (24, 242, 566, 251), (24, 251, 593, 286), (25, 213, 585, 287), (25, 287, 592, 220), (25, 220, 566, 213), (26, 289, 582, 240), (26, 240, 570, 250), (26, 250, 592, 289), (27, 290, 590, 291), (27, 291, 581, 292), (27, 292, 591, 290), (28, 293, 588, 294), (28, 294, 580, 295), (28, 295, 589, 293), (29, 296, 586, 297), (29, 297, 578, 298), (29, 298, 587, 296), (30, 299, 584, 300), (30, 300, 574, 301), (30, 301, 585, 299), (31, 302, 582, 303), (31, 303, 575, 304), (31, 304, 583, 302), (32, 204, 576, 305), (32, 305, 581, 209), (32, 209, 565, 204), (33, 307, 579, 237), (33, 237, 564, 239), (33, 239, 581, 307), (34, 308, 579, 309), (34, 309, 577, 310), (34, 310, 580, 308), (35, 235, 577, 311), (35, 311, 578, 206), (35, 206, 563, 235), (36, 313, 572, 230), (36, 230, 562, 236), (36, 236, 578, 313), (37, 233, 575, 314), (37, 314, 576, 204), (37, 204, 565, 233), (38, 316, 573, 231), (38, 231, 560, 234), (38, 234, 576, 316), (39, 317, 572, 318), (39, 318, 573, 319), (39, 319, 574, 317), (40, 322, 602, 320), (40, 320, 603, 321), (40, 321, 604, 322), (41, 231, 573, 323), (41, 323, 603, 320), (41, 320, 602, 324), (41, 324, 560, 231), (42, 318, 572, 325), (42, 325, 604, 321), (42, 321, 603, 323), (42, 323, 573, 318), (43, 200, 560, 324), (43, 324, 602, 322), (43, 322, 604, 325), (43, 325, 572, 200), (44, 328, 605, 326), (44, 326, 606, 327), (44, 327, 607, 328), (45, 205, 577, 329), (45, 329, 606, 326), (45, 326, 605, 330), (45, 330, 560, 205), (46, 309, 579, 331), (46, 331, 607, 327), (46, 327, 606, 329), (46, 329, 577, 309), (47, 207, 560, 330), (47, 330, 605, 328), (47, 328, 607, 331), (47, 331, 579, 207), (48, 334, 608, 332), (48, 332, 609, 333), (48, 333, 610, 334), (49, 203, 575, 335), (49, 335, 609, 332), (49, 332, 608, 336), (49, 336, 561, 203), (50, 303, 582, 337), (50, 337, 610, 333), (50, 333, 609, 335), (50, 335, 575, 303), (51, 210, 561, 336), (51, 336, 608, 334), (51, 334, 610, 337), (51, 337, 582, 210), (52, 340, 611, 338), (52, 338, 612, 339), (52, 339, 613, 340), (53, 202, 574, 341), (53, 341, 612, 338), (53, 338, 611, 342), (53, 342, 562, 202), (54, 300, 584, 343), (54, 343, 613, 339), (54, 339, 612, 341), (54, 341, 574, 300), (55, 212, 562, 342), (55, 342, 611, 340), (55, 340, 613, 343), (55, 343, 584, 212), (56, 346, 614, 344), (56, 344, 615, 345), (56, 345, 616, 346), (57, 206, 578, 347), (57, 347, 615, 344), (57, 344, 614, 348), (57, 348, 563, 206), (58, 297, 586, 349), (58, 349, 616, 345), (58, 345, 615, 347), (58, 347, 578, 297), (59, 214, 563, 348), (59, 348, 614, 346), (59, 346, 616, 349), (59, 349, 586, 214), (60, 352, 617, 350), (60, 350, 618, 351), (60, 351, 619, 352), (61, 208, 580, 353), (61, 353, 618, 350), (61, 350, 617, 354), (61, 354, 564, 208), (62, 294, 588, 355), (62, 355, 619, 351), (62, 351, 618, 353), (62, 353, 580, 294), (63, 216, 564, 354), (63, 354, 617, 352), (63, 352, 619, 355), (63, 355, 588, 216), (64, 358, 620, 356), (64, 356, 621, 357), (64, 357, 622, 358), (65, 209, 581, 359), (65, 359, 621, 356), (65, 356, 620, 360), (65, 360, 565, 209), (66, 291, 590, 361), (66, 361, 622, 357), (66, 357, 621, 359), (66, 359, 581, 291), (67, 218, 565, 360), (67, 360, 620, 358), (67, 358, 622, 361), (67, 361, 590, 218), (68, 364, 623, 362), (68, 362, 624, 363), (68, 363, 625, 364), (69, 221, 593, 365), (69, 365, 624, 362), (69, 362, 623, 366), (69, 366, 567, 221), (70, 270, 599, 367), (70, 367, 625, 363), (70, 363, 624, 365), (70, 365, 593, 270), (71, 227, 567, 366), (71, 366, 623, 364), (71, 364, 625, 367), (71, 367, 599, 227), (72, 370, 626, 368), (72, 368, 627, 369), (72, 369, 628, 370), (73, 222, 594, 371), (73, 371, 627, 368), (73, 368, 626, 372), (73, 372, 568, 222), (74, 267, 600, 373), (74, 373, 628, 369), (74, 369, 627, 371), (74, 371, 594, 267), (75, 228, 568, 372), (75, 372, 626, 370), (75, 370, 628, 373), (75, 373, 600, 228), (76, 376, 629, 374), (76, 374, 630, 375), (76, 375, 631, 376), (77, 224, 596, 377), (77, 377, 630, 374), (77, 374, 629, 378), (77, 378, 570, 224), (78, 261, 598, 379), (78, 379, 631, 375), (78, 375, 630, 377), (78, 377, 596, 261), (79, 256, 570, 378), (79, 378, 629, 376), (79, 376, 631, 379), (79, 379, 598, 256), (80, 382, 632, 380), (80, 380, 633, 381), (80, 381, 634, 382), (81, 260, 601, 383), (81, 383, 633, 380), (81, 380, 632, 384), (81, 384, 598, 260), (82, 259, 571, 385), (82, 385, 634, 381), (82, 381, 633, 383), (82, 383, 601, 259), (83, 226, 598, 384), (83, 384, 632, 382), (83, 382, 634, 385), (83, 385, 571, 226), (84, 388, 635, 386), (84, 386, 636, 387), (84, 387, 637, 388), (85, 254, 569, 389), (85, 389, 636, 386), (85, 386, 635, 390), (85, 390, 596, 254), (86, 229, 601, 391), (86, 391, 637, 387), (86, 387, 636, 389), (86, 389, 569, 229), (87, 262, 596, 390), (87, 390, 635, 388), (87, 388, 637, 391), (87, 391, 601, 262), (88, 394, 638, 392), (88, 392, 639, 393), (88, 393, 640, 394), (89, 264, 595, 395), (89, 395, 639, 392), (89, 392, 638, 396), (89, 396, 601, 264), (90, 265, 600, 397), (90, 397, 640, 393), (90, 393, 639, 395), (90, 395, 595, 265), (91, 263, 601, 396), (91, 396, 638, 394), (91, 394, 640, 397), (91, 397, 600, 263), (92, 400, 641, 398), (92, 398, 642, 399), (92, 399, 643, 400), (93, 266, 599, 401), (93, 401, 642, 398), (93, 398, 641, 402), (93, 402, 600, 266), (94, 257, 571, 403), (94, 403, 643, 399), (94, 399, 642, 401), (94, 401, 599, 257), (95, 258, 600, 402), (95, 402, 641, 400), (95, 400, 643, 403), (95, 403, 571, 258), (96, 406, 644, 404), (96, 404, 645, 405), (96, 405, 646, 406), (97, 252, 567, 407), (97, 407, 645, 404), (97, 404, 644, 408), (97, 408, 594, 252), (98, 227, 599, 409), (98, 409, 646, 405), (98, 405, 645, 407), (98, 407, 567, 227), (99, 268, 594, 408), (99, 408, 644, 406), (99, 406, 646, 409), (99, 409, 599, 268), (100, 412, 647, 410), (100, 410, 648, 411), (100, 411, 649, 412), (101, 269, 597, 413), (101, 413, 648, 410), (101, 410, 647, 414), (101, 414, 599, 269), (102, 255, 571, 415), (102, 415, 649, 411), (102, 411, 648, 413), (102, 413, 597, 255), (103, 257, 599, 414), (103, 414, 647, 412), (103, 412, 649, 415), (103, 415, 571, 257), (104, 418, 650, 416), (104, 416, 651, 417), (104, 417, 652, 418), (105, 251, 566, 419), (105, 419, 651, 416), (105, 416, 650, 420), (105, 420, 593, 251), (106, 225, 597, 421), (106, 421, 652, 417), (106, 417, 651, 419), (106, 419, 566, 225), (107, 271, 593, 420), (107, 420, 650, 418), (107, 418, 652, 421), (107, 421, 597, 271), (108, 424, 653, 422), (108, 422, 654, 423), (108, 423, 655, 424), (109, 273, 592, 425), (109, 425, 654, 422), (109, 422, 653, 426), (109, 426, 597, 273), (110, 274, 598, 427), (110, 427, 655, 423), (110, 423, 654, 425), (110, 425, 592, 274), (111, 272, 597, 426), (111, 426, 653, 424), (111, 424, 655, 427), (111, 427, 598, 272), (112, 430, 656, 428), (112, 428, 657, 429), (112, 429, 658, 430), (113, 276, 590, 431), (113, 431, 657, 428), (113, 428, 656, 432), (113, 432, 583, 276), (114, 277, 596, 433), (114, 433, 658, 429), (114, 429, 657, 431), (114, 431, 590, 277), (115, 275, 583, 432), (115, 432, 656, 430), (115, 430, 658, 433), (115, 433, 596, 275), (116, 436, 659, 434), (116, 434, 660, 435), (116, 435, 661, 436), (117, 279, 588, 437), (117, 437, 660, 434), (117, 434, 659, 438), (117, 438, 591, 279), (118, 280, 595, 439), (118, 439, 661, 435), (118, 435, 660, 437), (118, 437, 588, 280), (119, 278, 591, 438), (119, 438, 659, 436), (119, 436, 661, 439), (119, 439, 595, 278), (120, 442, 662, 440), (120, 440, 663, 441), (120, 441, 664, 442), (121, 282, 586, 443), (121, 443, 663, 440), (121, 440, 662, 444), (121, 444, 589, 282), (122, 283, 594, 445), (122, 445, 664, 441), (122, 441, 663, 443), (122, 443, 586, 283), (123, 281, 589, 444), (123, 444, 662, 442), (123, 442, 664, 445), (123, 445, 594, 281), (124, 448, 665, 446), (124, 446, 666, 447), (124, 447, 667, 448), (125, 285, 584, 449), (125, 449, 666, 446), (125, 446, 665, 450), (125, 450, 587, 285), (126, 286, 593, 451), (126, 451, 667, 447), (126, 447, 666, 449), (126, 449, 584, 286), (127, 284, 587, 450), (127, 450, 665, 448), (127, 448, 667, 451), (127, 451, 593, 284), (128, 454, 668, 452), (128, 452, 669, 453), (128, 453, 670, 454), (129, 288, 582, 455), (129, 455, 669, 452), (129, 452, 668, 456), (129, 456, 585, 288), (130, 289, 592, 457), (130, 457, 670, 453), (130, 453, 669, 455), (130, 455, 582, 289), (131, 287, 585, 456), (131, 456, 668, 454), (131, 454, 670, 457), (131, 457, 592, 287), (132, 460, 671, 458), (132, 458, 672, 459), (132, 459, 673, 460), (133, 290, 591, 461), (133, 461, 672, 458), (133, 458, 671, 462), (133, 462, 590, 290), (134, 219, 569, 463), (134, 463, 673, 459), (134, 459, 672, 461), (134, 461, 591, 219), (135, 248, 590, 462), (135, 462, 671, 460), (135, 460, 673, 463), (135, 463, 569, 248), (136, 466, 674, 464), (136, 464, 675, 465), (136, 465, 676, 466), (137, 239, 564, 467), (137, 467, 675, 464), (137, 464, 674, 468), (137, 468, 581, 239), (138, 249, 591, 469), (138, 469, 676, 465), (138, 465, 675, 467), (138, 467, 564, 249), (139, 292, 581, 468), (139, 468, 674, 466), (139, 466, 676, 469), (139, 469, 591, 292), (140, 472, 677, 470), (140, 470, 678, 471), (140, 471, 679, 472), (141, 293, 589, 473), (141, 473, 678, 470), (141, 470, 677, 474), (141, 474, 588, 293), (142, 217, 568, 475), (142, 475, 679, 471), (142, 471, 678, 473), (142, 473, 589, 217), (143, 246, 588, 474), (143, 474, 677, 472), (143, 472, 679, 475), (143, 475, 568, 246), (144, 478, 680, 476), (144, 476, 681, 477), (144, 477, 682, 478), (145, 238, 563, 479), (145, 479, 681, 476), (145, 476, 680, 480), (145, 480, 580, 238), (146, 247, 589, 481), (146, 481, 682, 477), (146, 477, 681, 479), (146, 479, 563, 247), (147, 295, 580, 480), (147, 480, 680, 478), (147, 478, 682, 481), (147, 481, 589, 295), (148, 484, 683, 482), (148, 482, 684, 483), (148, 483, 685, 484), (149, 296, 587, 485), (149, 485, 684, 482), (149, 482, 683, 486), (149, 486, 586, 296), (150, 215, 567, 487), (150, 487, 685, 483), (150, 483, 684, 485), (150, 485, 587, 215), (151, 244, 586, 486), (151, 486, 683, 484), (151, 484, 685, 487), (151, 487, 567, 244), (152, 490, 686, 488), (152, 488, 687, 489), (152, 489, 688, 490), (153, 236, 562, 491), (153, 491, 687, 488), (153, 488, 686, 492), (153, 492, 578, 236), (154, 245, 587, 493), (154, 493, 688, 489), (154, 489, 687, 491), (154, 491, 562, 245), (155, 298, 578, 492), (155, 492, 686, 490), (155, 490, 688, 493), (155, 493, 587, 298), (156, 496, 689, 494), (156, 494, 690, 495), (156, 495, 691, 496), (157, 299, 585, 497), (157, 497, 690, 494), (157, 494, 689, 498), (157, 498, 584, 299), (158, 213, 566, 499), (158, 499, 691, 495), (158, 495, 690, 497), (158, 497, 585, 213), (159, 242, 584, 498), (159, 498, 689, 496), (159, 496, 691, 499), (159, 499, 566, 242), (160, 502, 692, 500), (160, 500, 693, 501), (160, 501, 694, 502), (161, 232, 561, 503), (161, 503, 693, 500), (161, 500, 692, 504), (161, 504, 574, 232), (162, 243, 585, 505), (162, 505, 694, 501), (162, 501, 693, 503), (162, 503, 561, 243), (163, 301, 574, 504), (163, 504, 692, 502), (163, 502, 694, 505), (163, 505, 585, 301), (164, 508, 695, 506), (164, 506, 696, 507), (164, 507, 697, 508), (165, 302, 583, 509), (165, 509, 696, 506), (165, 506, 695, 510), (165, 510, 582, 302), (166, 211, 570, 511), (166, 511, 697, 507), (166, 507, 696, 509), (166, 509, 583, 211), (167, 240, 582, 510), (167, 510, 695, 508), (167, 508, 697, 511), (167, 511, 570, 240), (168, 514, 698, 512), (168, 512, 699, 513), (168, 513, 700, 514), (169, 233, 565, 515), (169, 515, 699, 512), (169, 512, 698, 516), (169, 516, 575, 233), (170, 241, 583, 517), (170, 517, 700, 513), (170, 513, 699, 515), (170, 515, 565, 241), (171, 304, 575, 516), (171, 516, 698, 514), (171, 514, 700, 517), (171, 517, 583, 304), (172, 520, 701, 518), (172, 518, 702, 519), (172, 519, 703, 520), (173, 306, 579, 521), (173, 521, 702, 518), (173, 518, 701, 522), (173, 522, 576, 306), (174, 307, 581, 523), (174, 523, 703, 519), (174, 519, 702, 521), (174, 521, 579, 307), (175, 305, 576, 522), (175, 522, 701, 520), (175, 520, 703, 523), (175, 523, 581, 305), (176, 526, 704, 524), (176, 524, 705, 525), (176, 525, 706, 526), (177, 308, 580, 527), (177, 527, 705, 524), (177, 524, 704, 528), (177, 528, 579, 308), (178, 208, 564, 529), (178, 529, 706, 525), (178, 525, 705, 527), (178, 527, 580, 208), (179, 237, 579, 528), (179, 528, 704, 526), (179, 526, 706, 529), (179, 529, 564, 237), (180, 532, 707, 530), (180, 530, 708, 531), (180, 531, 709, 532), (181, 235, 563, 533), (181, 533, 708, 530), (181, 530, 707, 534), (181, 534, 577, 235), (182, 238, 580, 535), (182, 535, 709, 531), (182, 531, 708, 533), (182, 533, 563, 238), (183, 310, 577, 534), (183, 534, 707, 532), (183, 532, 709, 535), (183, 535, 580, 310), (184, 538, 710, 536), (184, 536, 711, 537), (184, 537, 712, 538), (185, 312, 572, 539), (185, 539, 711, 536), (185, 536, 710, 540), (185, 540, 577, 312), (186, 313, 578, 541), (186, 541, 712, 537), (186, 537, 711, 539), (186, 539, 572, 313), (187, 311, 577, 540), (187, 540, 710, 538), (187, 538, 712, 541), (187, 541, 578, 311), (188, 544, 713, 542), (188, 542, 714, 543), (188, 543, 715, 544), (189, 315, 573, 545), (189, 545, 714, 542), (189, 542, 713, 546), (189, 546, 575, 315), (190, 316, 576, 547), (190, 547, 715, 543), (190, 543, 714, 545), (190, 545, 573, 316), (191, 314, 575, 546), (191, 546, 713, 544), (191, 544, 715, 547), (191, 547, 576, 314), (192, 550, 716, 548), (192, 548, 717, 549), (192, 549, 718, 550), (193, 317, 574, 551), (193, 551, 717, 548), (193, 548, 716, 552), (193, 552, 572, 317), (194, 202, 562, 553), (194, 553, 718, 549), (194, 549, 717, 551), (194, 551, 574, 202), (195, 230, 572, 552), (195, 552, 716, 550), (195, 550, 718, 553), (195, 553, 562, 230), (196, 556, 719, 554), (196, 554, 720, 555), (196, 555, 721, 556), (197, 201, 561, 557), (197, 557, 720, 554), (197, 554, 719, 558), (197, 558, 573, 201), (198, 232, 574, 559), (198, 559, 721, 555), (198, 555, 720, 557), (198, 557, 561, 232), (199, 319, 573, 558), (199, 558, 719, 556), (199, 556, 721, 559), (199, 559, 574, 319)])
me_icosphere_001.polygons.foreach_set('material_index', [0, 0, 0, 0, 0, 0, 1, 1, 1, 0, 0, 0, 0, 0, 0, 0, 0, 0, 0, 0, 0, 0, 0, 0, 1, 1, 1, 0, 0, 0, 0, 0, 0, 0, 0, 0, 0, 0, 0, 0, 0, 0, 1, 1, 1, 1, 1, 1, 1, 1, 1, 0, 0, 0, 0, 0, 0, 0, 0, 0, 0, 0, 0, 0, 0, 0, 0, 0, 0, 0, 0, 0, 0, 0, 0, 0, 0, 0, 0, 0, 0, 0, 0, 0, 0, 0, 0, 0, 0, 0, 0, 0, 0, 0, 0, 0, 1, 1, 1, 1, 1, 1, 1, 1, 1, 0, 0, 0, 0, 0, 0, 0, 0, 0, 0, 0, 0, 0, 0, 0, 2, 2, 2, 1, 1, 1, 1, 1, 1, 1, 1, 1, 1, 1, 1, 2, 2, 2, 0, 0, 0, 0, 0, 0, 0, 0, 0, 0, 0, 0, 2, 2, 2, 1, 1, 1, 1, 1, 1, 1, 1, 1, 1, 1, 1, 2, 2, 2, 1, 1, 1, 1, 1, 1, 1, 1, 1, 1, 1, 1, 2, 2, 2, 1, 1, 1, 1, 1, 1, 1, 1, 1, 1, 1, 1, 2, 2, 2, 1, 1, 1, 1, 1, 1, 1, 1, 1, 1, 1, 1, 2, 2, 2, 1, 1, 1, 1, 1, 1, 1, 1, 1, 1, 1, 1, 2, 2, 2, 0, 0, 0, 0, 0, 0, 0, 0, 0, 0, 0, 0, 2, 2, 2, 1, 1, 1, 1, 1, 1, 1, 1, 1, 1, 1, 1, 2, 2, 2, 1, 1, 1, 1, 1, 1, 1, 1, 1, 1, 1, 1, 2, 2, 2, 1, 1, 1, 1, 1, 1, 1, 1, 1, 1, 1, 1, 2, 2, 2, 1, 1, 1, 1, 1, 1, 1, 1, 1, 1, 1, 1, 2, 2, 2, 1, 1, 1, 1, 1, 1, 1, 1, 1, 1, 1, 1, 2, 2, 2, 1, 1, 1, 1, 1, 1, 1, 1, 1, 1, 1, 1, 2, 2, 2, 1, 1, 1, 1, 1, 1, 1, 1, 1, 1, 1, 1, 2, 2, 2, 0, 0, 0, 0, 0, 0, 0, 0, 0, 0, 0, 0, 2, 2, 2, 0, 0, 0, 0, 0, 0, 0, 0, 0, 0, 0, 0, 2, 2, 2, 0, 0, 0, 0, 0, 0, 0, 0, 0, 0, 0, 0, 2, 2, 2, 1, 1, 1, 1, 1, 1, 1, 1, 1, 1, 1, 1, 2, 2, 2, 1, 1, 1, 1, 1, 1, 1, 1, 1, 1, 1, 1, 2, 2, 2, 1, 1, 1, 1, 1, 1, 1, 1, 1, 1, 1, 1, 2, 2, 2, 1, 1, 1, 1, 1, 1, 1, 1, 1, 1, 1, 1, 2, 2, 2, 1, 1, 1, 1, 1, 1, 1, 1, 1, 1, 1, 1, 2, 2, 2, 1, 1, 1, 1, 1, 1, 1, 1, 1, 1, 1, 1, 2, 2, 2, 1, 1, 1, 1, 1, 1, 1, 1, 1, 1, 1, 1, 2, 2, 2, 1, 1, 1, 1, 1, 1, 1, 1, 1, 1, 1, 1, 2, 2, 2, 1, 1, 1, 1, 1, 1, 1, 1, 1, 1, 1, 1, 2, 2, 2, 1, 1, 1, 1, 1, 1, 1, 1, 1, 1, 1, 1, 2, 2, 2, 1, 1, 1, 1, 1, 1, 1, 1, 1, 1, 1, 1, 2, 2, 2, 1, 1, 1, 1, 1, 1, 1, 1, 1, 1, 1, 1, 2, 2, 2, 1, 1, 1, 1, 1, 1, 1, 1, 1, 1, 1, 1, 2, 2, 2, 1, 1, 1, 1, 1, 1, 1, 1, 1, 1, 1, 1, 2, 2, 2, 1, 1, 1, 1, 1, 1, 1, 1, 1, 1, 1, 1, 2, 2, 2, 0, 0, 0, 0, 0, 0, 0, 0, 0, 0, 0, 0, 2, 2, 2, 0, 0, 0, 0, 0, 0, 0, 0, 0, 0, 0, 0, 2, 2, 2, 0, 0, 0, 0, 0, 0, 0, 0, 0, 0, 0, 0, 2, 2, 2, 1, 1, 1, 1, 1, 1, 1, 1, 1, 1, 1, 1, 2, 2, 2, 1, 1, 1, 1, 1, 1, 1, 1, 1, 1, 1, 1, 2, 2, 2, 1, 1, 1, 1, 1, 1, 1, 1, 1, 1, 1, 1, 2, 2, 2, 1, 1, 1, 1, 1, 1, 1, 1, 1, 1, 1, 1])
me_icosphere_001.materials.append(mat_brown)
me_icosphere_001.materials.append(mat_darkbrown)
me_icosphere_001.materials.append(mat_blue)
me_icosphere_001.use_remesh_preserve_volume = False
me_icosphere_001.use_remesh_preserve_attributes = False
me_icosphere_001.use_mirror_vertex_groups = False
me_icosphere_001.update()
me_cube = bpy.data.meshes.new('Cube')
me_cube.from_pydata([(1.0, 1.0, -0.25), (1.0, -1.0, -0.25), (-1.0, -1.0, -0.25), (-1.0, 1.0, -0.25), (1.0, 1.0, 0.25), (1.0, -1.0, 0.25), (-1.0, -1.0, 0.25), (-1.0, 1.0, 0.25), (1.088, 1.088, 0.25), (1.088, -1.088, 0.25), (-1.088, 1.088, 0.25), (-1.088, -1.088, 0.25), (1.088, 1.088, 0.3964), (1.088, -1.088, 0.3964), (-1.088, 1.088, 0.3964), (-1.088, -1.088, 0.3964)], [], [(0, 1, 2, 3), (7, 6, 11, 10), (0, 4, 5, 1), (1, 5, 6, 2), (2, 6, 7, 3), (4, 0, 3, 7), (10, 11, 15, 14), (4, 7, 10, 8), (6, 5, 9, 11), (5, 4, 8, 9), (12, 14, 15, 13), (8, 10, 14, 12), (11, 9, 13, 15), (9, 8, 12, 13)])
me_cube.polygons.foreach_set('material_index', [1, 0, 1, 1, 1, 1, 0, 0, 0, 0, 0, 0, 0, 0])
me_cube.materials.append(mat_green)
me_cube.materials.append(mat_brown)
me_cube.use_remesh_preserve_volume = False
me_cube.use_remesh_preserve_attributes = False
me_cube.use_mirror_vertex_groups = False
me_cube.update()
me_cube_001 = bpy.data.meshes.new('Cube.001')
me_cube_001.from_pydata([(1.333, 1.333, -0.6907), (1.333, -1.333, -0.6907), (-1.333, -1.333, -0.6907), (-1.333, 1.333, -0.6907), (1.0, 1.0, 0.25), (1.0, -1.0, 0.25), (-1.0, -1.0, 0.25), (-1.0, 1.0, 0.25), (1.088, 1.088, 0.25), (1.088, -1.088, 0.25), (-1.088, 1.088, 0.25), (-1.088, -1.088, 0.25), (1.088, 1.088, 0.3964), (1.088, -1.088, 0.3964), (-1.088, 1.088, 0.3964), (-1.088, -1.088, 0.3964), (1.333, 0.2222, -0.6907), (1.333, -0.2222, -0.6907), (-1.333, -0.2222, -0.6907), (-1.333, 0.2222, -0.6907), (1.0, 0.1667, 0.25), (1.0, -0.1667, 0.25), (-1.0, -0.1667, 0.25), (-1.0, 0.1667, 0.25), (1.088, 0.1813, 0.25), (1.088, -0.1813, 0.25), (-1.088, -0.1813, 0.25), (-1.088, 0.1813, 0.25), (1.088, 0.1813, 0.3964), (1.088, -0.1813, 0.3964), (-1.088, -0.1813, 0.3964), (-1.088, 0.1813, 0.3964), (0.2222, 1.333, -0.6907), (-0.2222, 1.333, -0.6907), (0.2222, -1.333, -0.6907), (-0.2222, -1.333, -0.6907), (0.1667, 1.0, 0.25), (-0.1667, 1.0, 0.25), (0.1667, -1.0, 0.25), (-0.1667, -1.0, 0.25), (0.1813, 1.088, 0.25), (-0.1813, 1.088, 0.25), (0.1813, -1.088, 0.25), (-0.1813, -1.088, 0.25), (0.1813, 1.088, 0.3964), (-0.1813, 1.088, 0.3964), (0.1813, -1.088, 0.3964), (-0.1813, -1.088, 0.3964), (-0.1813, 0.1813, 0.3964), (0.1813, 0.1813, 0.3964), (-0.1813, -0.1813, 0.3964), (0.1813, -0.1813, 0.3964), (0.8001, 0.8001, -0.6907), (-0.8001, 0.8001, -0.6907), (0.8001, -0.8001, -0.6907), (-0.8001, -0.8001, -0.6907), (-2.004, -0.2222, -1.091), (-1.671, -0.1667, -0.1502), (-1.671, 0.1667, -0.1502), (-2.004, 0.2222, -1.091), (2.004, 0.2222, -1.091), (1.671, 0.1667, -0.1502), (1.671, -0.1667, -0.1502), (2.004, -0.2222, -1.091), (0.1667, 1.671, -0.1502), (0.2222, 2.004, -1.091), (-0.2222, 2.004, -1.091), (-0.1667, 1.671, -0.1502), (0.2222, -2.004, -1.091), (0.1667, -1.671, -0.1502), (-0.1667, -1.671, -0.1502), (-0.2222, -2.004, -1.091), (0.3945, 0.3945, -0.2987), (-0.3945, 0.3945, -0.2987), (0.3945, -0.3945, -0.2987), (-0.3945, -0.3945, -0.2987)], [], [(55, 35, 2, 18), (22, 6, 11, 26), (17, 21, 5, 1), (35, 39, 6, 2), (19, 23, 7, 3), (37, 33, 3, 7), (26, 11, 15, 30), (37, 7, 10, 41), (38, 5, 9, 42), (20, 4, 8, 24), (50, 30, 15, 47), (41, 10, 14, 45), (42, 9, 13, 46), (24, 8, 12, 28), (9, 25, 29, 13), (25, 24, 28, 29), (45, 14, 31, 48), (48, 31, 30, 50), (5, 21, 25, 9), (21, 20, 24, 25), (10, 27, 31, 14), (27, 26, 30, 31), (2, 6, 22, 18), (53, 52, 72, 73), (0, 4, 20, 16), (54, 55, 75, 74), (7, 23, 27, 10), (23, 22, 26, 27), (33, 53, 19, 3), (53, 55, 18, 19), (16, 17, 54, 52), (52, 54, 74, 72), (0, 16, 52, 32), (32, 52, 53, 33), (28, 49, 51, 29), (49, 48, 50, 51), (12, 44, 49, 28), (44, 45, 48, 49), (11, 43, 47, 15), (43, 42, 46, 47), (8, 40, 44, 12), (40, 41, 45, 44), (29, 51, 46, 13), (51, 50, 47, 46), (6, 39, 43, 11), (39, 38, 42, 43), (4, 36, 40, 8), (36, 37, 41, 40), (4, 0, 32, 36), (55, 53, 73, 75), (1, 5, 38, 34), (72, 74, 75, 73), (17, 1, 34, 54), (54, 34, 35, 55), (56, 57, 58, 59), (22, 57, 56, 18), (23, 58, 57, 22), (19, 59, 58, 23), (18, 56, 59, 19), (60, 61, 62, 63), (20, 61, 60, 16), (21, 62, 61, 20), (17, 63, 62, 21), (16, 60, 63, 17), (64, 65, 66, 67), (32, 65, 64, 36), (33, 66, 65, 32), (37, 67, 66, 33), (36, 64, 67, 37), (68, 69, 70, 71), (38, 69, 68, 34), (39, 70, 69, 38), (35, 71, 70, 39), (34, 68, 71, 35)])
me_cube_001.polygons.foreach_set('material_index', [1, 0, 1, 1, 1, 1, 0, 0, 0, 0, 0, 0, 0, 0, 0, 0, 0, 0, 0, 0, 0, 0, 1, 1, 1, 1, 0, 0, 1, 1, 1, 1, 1, 1, 0, 0, 0, 0, 0, 0, 0, 0, 0, 0, 0, 0, 0, 0, 1, 1, 1, 1, 1, 1, 1, 1, 1, 1, 1, 1, 1, 1, 1, 1, 1, 1, 1, 1, 1, 1, 1, 1, 1, 1])
me_cube_001.materials.append(mat_green)
me_cube_001.materials.append(mat_brown)
me_cube_001.use_remesh_preserve_volume = False
me_cube_001.use_remesh_preserve_attributes = False
me_cube_001.use_mirror_vertex_groups = False
me_cube_001.update()

# ---- objects
ob_icosphere = bpy.data.objects.new('Icosphere', me_icosphere_001)
ob_cube = bpy.data.objects.new('Cube', me_cube)
ob_cube_001 = bpy.data.objects.new('Cube.001', me_cube_001)

# ---- transforms, parenting, visibility, modifiers, constraints
ob_icosphere.location = (0.0, 0.0, 1.743)
ob_icosphere.lineart.crease_threshold = 0.0
ob_cube.location = (0.0, 0.0, 0.0)
ob_cube.lock_rotations_4d = False
ob_cube.empty_display_type = 'ARROWS'
ob_cube.lineart.crease_threshold = 0.0
ob_cube_001.location = (0.0, 0.0, 0.0)
ob_cube_001.lock_rotations_4d = False
ob_cube_001.empty_display_type = 'ARROWS'
ob_cube_001.lineart.crease_threshold = 0.0

# ---- collection membership
col_collection_1.objects.link(ob_icosphere)
col_collection_1.objects.link(ob_cube)
col_collection_11.objects.link(ob_cube_001)

# ---- scene / render settings (as saved in the file)
scene.frame_start = 1; scene.frame_end = 250; scene.frame_set(1)
scene.render.engine = 'CYCLES'
scene.render.resolution_percentage = 50
scene.render.dither_intensity = 0.0
scene.cycles.use_denoising = False
scene.cycles.samples = 128
scene.cycles.sampling_pattern = 'TABULATED_SOBOL'
scene.cycles.light_sampling_threshold = 0.0
scene.cycles.use_adaptive_sampling = False
scene.cycles.use_light_tree = False
scene.cycles.blur_glossy = 0.0
scene.cycles.sample_clamp_indirect = 0.0
scene.view_settings.view_transform = 'Standard'
bpy.context.view_layer.update()

# ---- added for rendering (the .blend has no active camera and no usable light): camera, sun
cam_auto = bpy.data.cameras.new('AutoCamera')
cam_auto.lens = 50.0
cam_auto.sensor_width = 36.0
cam_auto.clip_end = 1000.0
ob_auto_camera = bpy.data.objects.new('AutoCamera', cam_auto)
scene.collection.objects.link(ob_auto_camera)
ob_auto_camera.location = (5.58032, -6.69638, 4.404)
ob_auto_camera.rotation_euler = (1.09748, -7.21219e-08, 0.694738)
scene.camera = ob_auto_camera
light_auto_sun = bpy.data.lights.new('AutoSun', 'SUN')
light_auto_sun.energy = 3.0
light_auto_sun.angle = 0.0523599
ob_auto_sun = bpy.data.objects.new('AutoSun', light_auto_sun)
scene.collection.objects.link(ob_auto_sun)
ob_auto_sun.rotation_euler = (0.872665, 0.174533, 0.523599)
bpy.context.view_layer.update()
